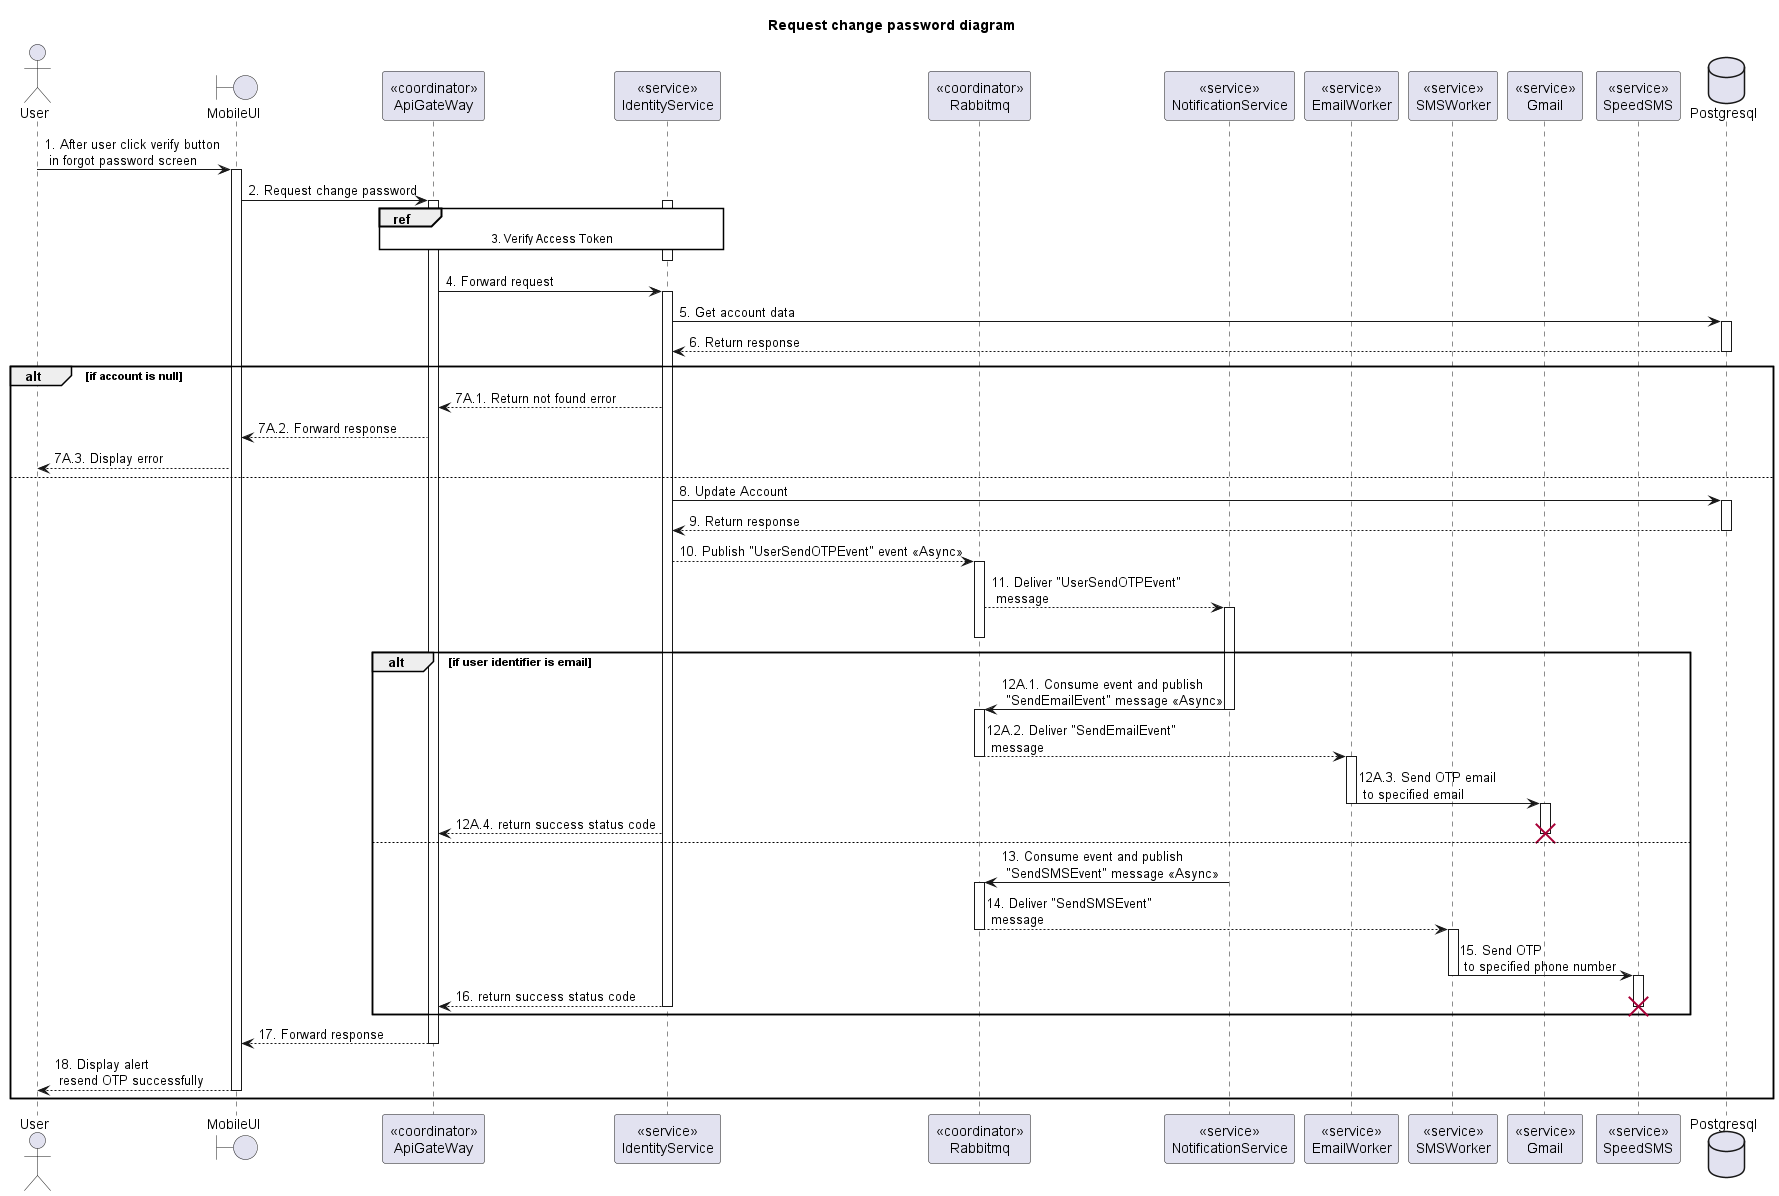

The diagram above was rendered by PlantUML. Its source (embedded in the PNG):
@startuml Sequence
title "Request change password diagram"

<style>
  sequenceDiagram {
    reference {
      BackGroundColor white
    }
}
</style>

actor User
boundary MobileUI
participant "<<coordinator>>\nApiGateWay" as ApiGateway
participant "<<service>>\nIdentityService" as IdentityService
participant "<<coordinator>>\nRabbitmq" as Rabbitmq
participant "<<service>>\nNotificationService" as NotificationService
participant "<<service>>\nEmailWorker" as EmailWorker
participant "<<service>>\nSMSWorker" as SMSWorker
participant "<<service>>\nGmail" as Gmail
participant "<<service>>\nSpeedSMS" as SpeedSMS
database Postgresql

User -> MobileUI ++: 1. After user click verify button\n in forgot password screen
MobileUI -> ApiGateway ++: 2. Request change password

activate IdentityService
ref over ApiGateway, IdentityService: 3. Verify Access Token
ApiGateway -[hidden]-> IdentityService
deactivate IdentityService

ApiGateway -> IdentityService ++: 4. Forward request
IdentityService -> Postgresql ++: 5. Get account data
IdentityService <-- Postgresql --: 6. Return response

alt if account is null
  ApiGateway <-- IdentityService: 7A.1. Return not found error
  MobileUI <-- ApiGateway: 7A.2. Forward response
  User <-- MobileUI: 7A.3. Display error
else
  IdentityService -> Postgresql ++: 8. Update Account
  IdentityService <-- Postgresql --: 9. Return response
  IdentityService --> Rabbitmq ++: 10. Publish "UserSendOTPEvent" event <<Async>>
  Rabbitmq --> NotificationService: 11. Deliver "UserSendOTPEvent"\n message
  activate NotificationService
  deactivate Rabbitmq

  alt if user identifier is email
    NotificationService -> Rabbitmq: 12A.1. Consume event and publish \n "SendEmailEvent" message <<Async>>
    deactivate NotificationService
    activate Rabbitmq
    Rabbitmq --> EmailWorker: 12A.2. Deliver "SendEmailEvent"\n message
    deactivate Rabbitmq
    activate EmailWorker
    EmailWorker -> Gmail: 12A.3. Send OTP email\n to specified email
    deactivate EmailWorker
    activate Gmail
  
    ApiGateway <-- IdentityService: 12A.4. return success status code
    deactivate Gmail
    destroy Gmail
  else 
    NotificationService -> Rabbitmq: 13. Consume event and publish \n "SendSMSEvent" message <<Async>>
    deactivate NotificationService
    activate Rabbitmq
    Rabbitmq --> SMSWorker: 14. Deliver "SendSMSEvent"\n message
    deactivate Rabbitmq
    activate SMSWorker
    SMSWorker -> SpeedSMS: 15. Send OTP \n to specified phone number
    deactivate SMSWorker
    activate SpeedSMS
  
    ApiGateway <-- IdentityService--: 16. return success status code
    deactivate SpeedSMS
    destroy SpeedSMS
  end

  MobileUI <-- ApiGateway --: 17. Forward response
  User <-- MobileUI --: 18. Display alert\n resend OTP successfully
end

@enduml